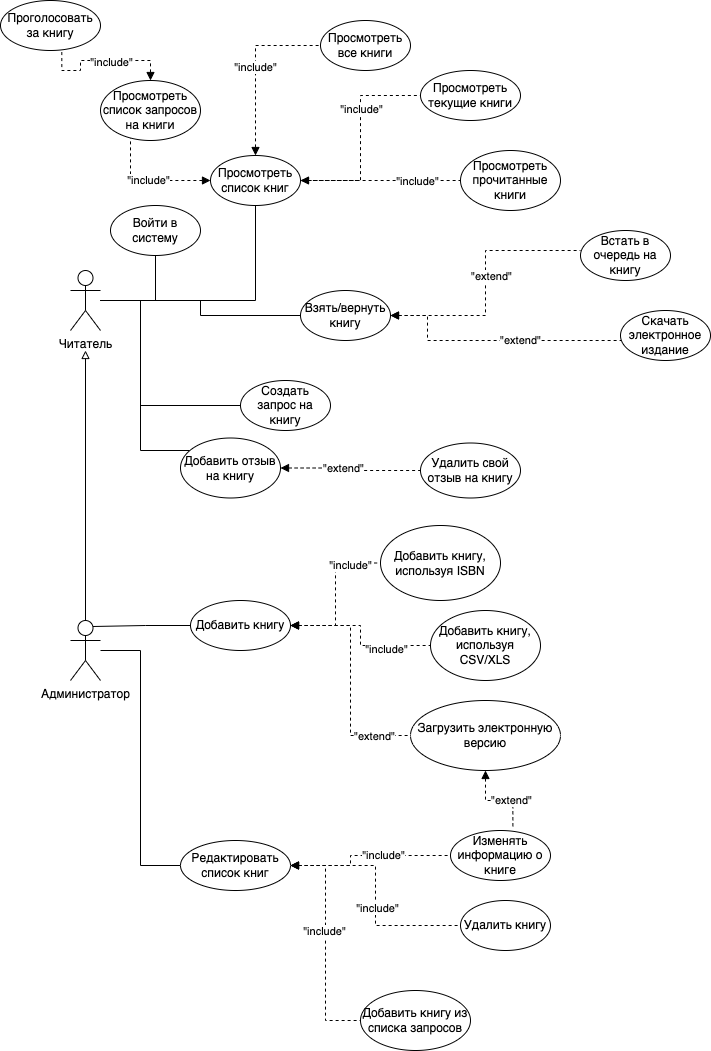

The diagram above was exported from draw.io. Its source (the exported page's mxGraphModel, read from the mxfile embedded in the PNG):
<mxGraphModel dx="2390" dy="1330" grid="1" gridSize="10" guides="1" tooltips="1" connect="1" arrows="1" fold="1" page="1" pageScale="1" pageWidth="827" pageHeight="1169" math="0" shadow="0">
  <root>
    <mxCell id="0" />
    <mxCell id="1" parent="0" />
    <mxCell id="q89Xj2-XuRcg_iwYcOD7-78" style="edgeStyle=orthogonalEdgeStyle;rounded=0;orthogonalLoop=1;jettySize=auto;html=1;entryX=0;entryY=0.5;entryDx=0;entryDy=0;startArrow=none;startFill=0;endArrow=none;endFill=0;" edge="1" parent="1" source="q89Xj2-XuRcg_iwYcOD7-7" target="q89Xj2-XuRcg_iwYcOD7-77">
      <mxGeometry relative="1" as="geometry" />
    </mxCell>
    <mxCell id="q89Xj2-XuRcg_iwYcOD7-7" value="Администратор" style="shape=umlActor;verticalLabelPosition=bottom;verticalAlign=top;html=1;outlineConnect=0;" vertex="1" parent="1">
      <mxGeometry x="110" y="630" width="30" height="60" as="geometry" />
    </mxCell>
    <mxCell id="q89Xj2-XuRcg_iwYcOD7-11" style="edgeStyle=orthogonalEdgeStyle;rounded=0;orthogonalLoop=1;jettySize=auto;html=1;endArrow=none;endFill=0;" edge="1" parent="1" source="q89Xj2-XuRcg_iwYcOD7-8" target="q89Xj2-XuRcg_iwYcOD7-10">
      <mxGeometry relative="1" as="geometry" />
    </mxCell>
    <mxCell id="q89Xj2-XuRcg_iwYcOD7-13" style="edgeStyle=orthogonalEdgeStyle;rounded=0;orthogonalLoop=1;jettySize=auto;html=1;endArrow=none;endFill=0;" edge="1" parent="1" source="q89Xj2-XuRcg_iwYcOD7-8" target="q89Xj2-XuRcg_iwYcOD7-12">
      <mxGeometry relative="1" as="geometry" />
    </mxCell>
    <mxCell id="q89Xj2-XuRcg_iwYcOD7-35" style="edgeStyle=orthogonalEdgeStyle;rounded=0;orthogonalLoop=1;jettySize=auto;html=1;entryX=0;entryY=0.5;entryDx=0;entryDy=0;startArrow=none;startFill=0;endArrow=none;endFill=0;" edge="1" parent="1" source="q89Xj2-XuRcg_iwYcOD7-8" target="q89Xj2-XuRcg_iwYcOD7-33">
      <mxGeometry relative="1" as="geometry" />
    </mxCell>
    <mxCell id="q89Xj2-XuRcg_iwYcOD7-60" style="edgeStyle=orthogonalEdgeStyle;rounded=0;orthogonalLoop=1;jettySize=auto;html=1;startArrow=block;startFill=0;endArrow=none;endFill=0;" edge="1" parent="1" target="q89Xj2-XuRcg_iwYcOD7-7">
      <mxGeometry relative="1" as="geometry">
        <mxPoint x="125" y="360" as="sourcePoint" />
      </mxGeometry>
    </mxCell>
    <mxCell id="q89Xj2-XuRcg_iwYcOD7-8" value="Читатель" style="shape=umlActor;verticalLabelPosition=bottom;verticalAlign=top;html=1;outlineConnect=0;" vertex="1" parent="1">
      <mxGeometry x="110" y="280" width="30" height="60" as="geometry" />
    </mxCell>
    <mxCell id="q89Xj2-XuRcg_iwYcOD7-10" value="Войти в систему" style="ellipse;whiteSpace=wrap;html=1;" vertex="1" parent="1">
      <mxGeometry x="150" y="215" width="90" height="50" as="geometry" />
    </mxCell>
    <mxCell id="q89Xj2-XuRcg_iwYcOD7-28" value="&quot;include&quot;" style="edgeStyle=orthogonalEdgeStyle;rounded=0;orthogonalLoop=1;jettySize=auto;html=1;exitX=0.5;exitY=0;exitDx=0;exitDy=0;entryX=0;entryY=0.5;entryDx=0;entryDy=0;dashed=1;startArrow=block;startFill=1;endArrow=none;endFill=0;" edge="1" parent="1" source="q89Xj2-XuRcg_iwYcOD7-12" target="q89Xj2-XuRcg_iwYcOD7-15">
      <mxGeometry relative="1" as="geometry" />
    </mxCell>
    <mxCell id="q89Xj2-XuRcg_iwYcOD7-29" style="edgeStyle=orthogonalEdgeStyle;rounded=0;orthogonalLoop=1;jettySize=auto;html=1;entryX=0;entryY=0.5;entryDx=0;entryDy=0;dashed=1;startArrow=classicThin;startFill=1;endArrow=none;endFill=0;" edge="1" parent="1" source="q89Xj2-XuRcg_iwYcOD7-12" target="q89Xj2-XuRcg_iwYcOD7-16">
      <mxGeometry relative="1" as="geometry" />
    </mxCell>
    <mxCell id="q89Xj2-XuRcg_iwYcOD7-31" value="&quot;include&quot;" style="edgeLabel;html=1;align=center;verticalAlign=middle;resizable=0;points=[];" vertex="1" connectable="0" parent="q89Xj2-XuRcg_iwYcOD7-29">
      <mxGeometry x="0.2858" relative="1" as="geometry">
        <mxPoint as="offset" />
      </mxGeometry>
    </mxCell>
    <mxCell id="q89Xj2-XuRcg_iwYcOD7-30" style="edgeStyle=orthogonalEdgeStyle;rounded=0;orthogonalLoop=1;jettySize=auto;html=1;entryX=0;entryY=0.5;entryDx=0;entryDy=0;dashed=1;startArrow=block;startFill=1;endArrow=none;endFill=0;" edge="1" parent="1" source="q89Xj2-XuRcg_iwYcOD7-12" target="q89Xj2-XuRcg_iwYcOD7-17">
      <mxGeometry relative="1" as="geometry" />
    </mxCell>
    <mxCell id="q89Xj2-XuRcg_iwYcOD7-32" value="&quot;include&quot;" style="edgeLabel;html=1;align=center;verticalAlign=middle;resizable=0;points=[];" vertex="1" connectable="0" parent="q89Xj2-XuRcg_iwYcOD7-30">
      <mxGeometry x="0.3142" y="1" relative="1" as="geometry">
        <mxPoint x="11" y="1" as="offset" />
      </mxGeometry>
    </mxCell>
    <mxCell id="q89Xj2-XuRcg_iwYcOD7-42" value="&quot;include&quot;" style="edgeStyle=orthogonalEdgeStyle;rounded=0;orthogonalLoop=1;jettySize=auto;html=1;dashed=1;startArrow=block;startFill=1;endArrow=none;endFill=0;" edge="1" parent="1" source="q89Xj2-XuRcg_iwYcOD7-12" target="q89Xj2-XuRcg_iwYcOD7-41">
      <mxGeometry relative="1" as="geometry">
        <Array as="points">
          <mxPoint x="170" y="190" />
        </Array>
      </mxGeometry>
    </mxCell>
    <mxCell id="q89Xj2-XuRcg_iwYcOD7-12" value="Просмотреть список книг" style="ellipse;whiteSpace=wrap;html=1;" vertex="1" parent="1">
      <mxGeometry x="250" y="165" width="90" height="50" as="geometry" />
    </mxCell>
    <mxCell id="q89Xj2-XuRcg_iwYcOD7-15" value="Просмотреть все книги" style="ellipse;whiteSpace=wrap;html=1;" vertex="1" parent="1">
      <mxGeometry x="360" y="30" width="90" height="50" as="geometry" />
    </mxCell>
    <mxCell id="q89Xj2-XuRcg_iwYcOD7-16" value="Просмотреть текущие книги" style="ellipse;whiteSpace=wrap;html=1;" vertex="1" parent="1">
      <mxGeometry x="460" y="80" width="100" height="50" as="geometry" />
    </mxCell>
    <mxCell id="q89Xj2-XuRcg_iwYcOD7-17" value="Просмотреть прочитанные книги" style="ellipse;whiteSpace=wrap;html=1;" vertex="1" parent="1">
      <mxGeometry x="500" y="160" width="100" height="60" as="geometry" />
    </mxCell>
    <mxCell id="q89Xj2-XuRcg_iwYcOD7-37" style="edgeStyle=orthogonalEdgeStyle;rounded=0;orthogonalLoop=1;jettySize=auto;html=1;entryX=0;entryY=0.4;entryDx=0;entryDy=0;entryPerimeter=0;startArrow=block;startFill=1;endArrow=none;endFill=0;dashed=1;" edge="1" parent="1" source="q89Xj2-XuRcg_iwYcOD7-33" target="q89Xj2-XuRcg_iwYcOD7-36">
      <mxGeometry relative="1" as="geometry" />
    </mxCell>
    <mxCell id="q89Xj2-XuRcg_iwYcOD7-38" value="&quot;extend&quot;" style="edgeLabel;html=1;align=center;verticalAlign=middle;resizable=0;points=[];" vertex="1" connectable="0" parent="q89Xj2-XuRcg_iwYcOD7-37">
      <mxGeometry x="0.2926" y="2" relative="1" as="geometry">
        <mxPoint y="27" as="offset" />
      </mxGeometry>
    </mxCell>
    <mxCell id="q89Xj2-XuRcg_iwYcOD7-40" value="&quot;extend&quot;" style="edgeStyle=orthogonalEdgeStyle;rounded=0;orthogonalLoop=1;jettySize=auto;html=1;dashed=1;startArrow=block;startFill=1;endArrow=none;endFill=0;" edge="1" parent="1" source="q89Xj2-XuRcg_iwYcOD7-33" target="q89Xj2-XuRcg_iwYcOD7-39">
      <mxGeometry x="0.2113" relative="1" as="geometry">
        <Array as="points">
          <mxPoint x="467" y="325" />
          <mxPoint x="467" y="350" />
        </Array>
        <mxPoint as="offset" />
      </mxGeometry>
    </mxCell>
    <mxCell id="q89Xj2-XuRcg_iwYcOD7-33" value="Взять/вернуть книгу" style="ellipse;whiteSpace=wrap;html=1;" vertex="1" parent="1">
      <mxGeometry x="340" y="300" width="90" height="50" as="geometry" />
    </mxCell>
    <mxCell id="q89Xj2-XuRcg_iwYcOD7-36" value="Встать в очередь на книгу" style="ellipse;whiteSpace=wrap;html=1;" vertex="1" parent="1">
      <mxGeometry x="620" y="240" width="90" height="50" as="geometry" />
    </mxCell>
    <mxCell id="q89Xj2-XuRcg_iwYcOD7-39" value="Cкачать электронное издание" style="ellipse;whiteSpace=wrap;html=1;" vertex="1" parent="1">
      <mxGeometry x="660" y="320" width="90" height="50" as="geometry" />
    </mxCell>
    <mxCell id="q89Xj2-XuRcg_iwYcOD7-44" style="edgeStyle=orthogonalEdgeStyle;rounded=0;orthogonalLoop=1;jettySize=auto;html=1;entryX=0.613;entryY=1.034;entryDx=0;entryDy=0;entryPerimeter=0;dashed=1;startArrow=block;startFill=1;endArrow=none;endFill=0;" edge="1" parent="1" source="q89Xj2-XuRcg_iwYcOD7-41" target="q89Xj2-XuRcg_iwYcOD7-43">
      <mxGeometry relative="1" as="geometry" />
    </mxCell>
    <mxCell id="q89Xj2-XuRcg_iwYcOD7-45" value="&quot;include&quot;" style="edgeLabel;html=1;align=center;verticalAlign=middle;resizable=0;points=[];" vertex="1" connectable="0" parent="q89Xj2-XuRcg_iwYcOD7-44">
      <mxGeometry x="-0.1285" y="1" relative="1" as="geometry">
        <mxPoint as="offset" />
      </mxGeometry>
    </mxCell>
    <mxCell id="q89Xj2-XuRcg_iwYcOD7-41" value="Просмотреть список запросов на книги" style="ellipse;whiteSpace=wrap;html=1;" vertex="1" parent="1">
      <mxGeometry x="140" y="90" width="100" height="60" as="geometry" />
    </mxCell>
    <mxCell id="q89Xj2-XuRcg_iwYcOD7-43" value="Проголосовать за книгу" style="ellipse;whiteSpace=wrap;html=1;" vertex="1" parent="1">
      <mxGeometry x="40" y="10" width="100" height="50" as="geometry" />
    </mxCell>
    <mxCell id="q89Xj2-XuRcg_iwYcOD7-57" style="edgeStyle=orthogonalEdgeStyle;rounded=0;orthogonalLoop=1;jettySize=auto;html=1;startArrow=none;startFill=0;endArrow=none;endFill=0;" edge="1" parent="1" source="q89Xj2-XuRcg_iwYcOD7-56" target="q89Xj2-XuRcg_iwYcOD7-8">
      <mxGeometry relative="1" as="geometry">
        <Array as="points">
          <mxPoint x="180" y="415" />
          <mxPoint x="180" y="310" />
        </Array>
      </mxGeometry>
    </mxCell>
    <mxCell id="q89Xj2-XuRcg_iwYcOD7-56" value="Создать запрос на книгу" style="ellipse;whiteSpace=wrap;html=1;" vertex="1" parent="1">
      <mxGeometry x="280" y="390" width="90" height="50" as="geometry" />
    </mxCell>
    <mxCell id="q89Xj2-XuRcg_iwYcOD7-59" style="edgeStyle=orthogonalEdgeStyle;rounded=0;orthogonalLoop=1;jettySize=auto;html=1;startArrow=none;startFill=0;endArrow=none;endFill=0;" edge="1" parent="1" source="q89Xj2-XuRcg_iwYcOD7-58" target="q89Xj2-XuRcg_iwYcOD7-8">
      <mxGeometry relative="1" as="geometry">
        <Array as="points">
          <mxPoint x="180" y="460" />
          <mxPoint x="180" y="310" />
        </Array>
      </mxGeometry>
    </mxCell>
    <mxCell id="q89Xj2-XuRcg_iwYcOD7-63" style="edgeStyle=orthogonalEdgeStyle;rounded=0;orthogonalLoop=1;jettySize=auto;html=1;entryX=0;entryY=0.5;entryDx=0;entryDy=0;startArrow=block;startFill=1;endArrow=none;endFill=0;dashed=1;" edge="1" parent="1" source="q89Xj2-XuRcg_iwYcOD7-58" target="q89Xj2-XuRcg_iwYcOD7-61">
      <mxGeometry relative="1" as="geometry" />
    </mxCell>
    <mxCell id="q89Xj2-XuRcg_iwYcOD7-64" value="&quot;extend&quot;" style="edgeLabel;html=1;align=center;verticalAlign=middle;resizable=0;points=[];" vertex="1" connectable="0" parent="q89Xj2-XuRcg_iwYcOD7-63">
      <mxGeometry x="0.0074" y="-2" relative="1" as="geometry">
        <mxPoint x="-6" y="-2" as="offset" />
      </mxGeometry>
    </mxCell>
    <mxCell id="q89Xj2-XuRcg_iwYcOD7-58" value="Добавить отзыв на книгу" style="ellipse;whiteSpace=wrap;html=1;" vertex="1" parent="1">
      <mxGeometry x="220" y="447.5" width="100" height="60" as="geometry" />
    </mxCell>
    <mxCell id="q89Xj2-XuRcg_iwYcOD7-61" value="Удалить свой отзыв на книгу" style="ellipse;whiteSpace=wrap;html=1;" vertex="1" parent="1">
      <mxGeometry x="460" y="452.5" width="100" height="55" as="geometry" />
    </mxCell>
    <mxCell id="q89Xj2-XuRcg_iwYcOD7-68" style="edgeStyle=orthogonalEdgeStyle;rounded=0;orthogonalLoop=1;jettySize=auto;html=1;entryX=0;entryY=0.5;entryDx=0;entryDy=0;dashed=1;startArrow=block;startFill=1;endArrow=none;endFill=0;" edge="1" parent="1" source="q89Xj2-XuRcg_iwYcOD7-65" target="q89Xj2-XuRcg_iwYcOD7-67">
      <mxGeometry relative="1" as="geometry" />
    </mxCell>
    <mxCell id="q89Xj2-XuRcg_iwYcOD7-73" value="&quot;include&quot;" style="edgeLabel;html=1;align=center;verticalAlign=middle;resizable=0;points=[];" vertex="1" connectable="0" parent="q89Xj2-XuRcg_iwYcOD7-68">
      <mxGeometry x="0.4349" y="-3" relative="1" as="geometry">
        <mxPoint as="offset" />
      </mxGeometry>
    </mxCell>
    <mxCell id="q89Xj2-XuRcg_iwYcOD7-69" style="edgeStyle=orthogonalEdgeStyle;rounded=0;orthogonalLoop=1;jettySize=auto;html=1;entryX=0;entryY=0.5;entryDx=0;entryDy=0;dashed=1;startArrow=block;startFill=1;endArrow=none;endFill=0;" edge="1" parent="1" source="q89Xj2-XuRcg_iwYcOD7-65" target="q89Xj2-XuRcg_iwYcOD7-66">
      <mxGeometry relative="1" as="geometry" />
    </mxCell>
    <mxCell id="q89Xj2-XuRcg_iwYcOD7-71" value="&quot;include&quot;" style="edgeLabel;html=1;align=center;verticalAlign=middle;resizable=0;points=[];" vertex="1" connectable="0" parent="q89Xj2-XuRcg_iwYcOD7-69">
      <mxGeometry x="0.6017" y="-2" relative="1" as="geometry">
        <mxPoint as="offset" />
      </mxGeometry>
    </mxCell>
    <mxCell id="q89Xj2-XuRcg_iwYcOD7-74" style="edgeStyle=orthogonalEdgeStyle;rounded=0;orthogonalLoop=1;jettySize=auto;html=1;entryX=0;entryY=0.5;entryDx=0;entryDy=0;dashed=1;startArrow=block;startFill=1;endArrow=none;endFill=0;" edge="1" parent="1" source="q89Xj2-XuRcg_iwYcOD7-65" target="q89Xj2-XuRcg_iwYcOD7-70">
      <mxGeometry relative="1" as="geometry" />
    </mxCell>
    <mxCell id="q89Xj2-XuRcg_iwYcOD7-75" value="&quot;extend&quot;" style="edgeLabel;html=1;align=center;verticalAlign=middle;resizable=0;points=[];" vertex="1" connectable="0" parent="q89Xj2-XuRcg_iwYcOD7-74">
      <mxGeometry x="0.6831" relative="1" as="geometry">
        <mxPoint as="offset" />
      </mxGeometry>
    </mxCell>
    <mxCell id="q89Xj2-XuRcg_iwYcOD7-76" style="edgeStyle=orthogonalEdgeStyle;rounded=0;orthogonalLoop=1;jettySize=auto;html=1;entryX=0.75;entryY=0.1;entryDx=0;entryDy=0;entryPerimeter=0;startArrow=none;startFill=0;endArrow=none;endFill=0;" edge="1" parent="1" source="q89Xj2-XuRcg_iwYcOD7-65" target="q89Xj2-XuRcg_iwYcOD7-7">
      <mxGeometry relative="1" as="geometry" />
    </mxCell>
    <mxCell id="q89Xj2-XuRcg_iwYcOD7-65" value="Добавить книгу" style="ellipse;whiteSpace=wrap;html=1;" vertex="1" parent="1">
      <mxGeometry x="230" y="610" width="100" height="50" as="geometry" />
    </mxCell>
    <mxCell id="q89Xj2-XuRcg_iwYcOD7-66" value="Добавить книгу, используя ISBN" style="ellipse;whiteSpace=wrap;html=1;" vertex="1" parent="1">
      <mxGeometry x="420" y="535" width="120" height="75" as="geometry" />
    </mxCell>
    <mxCell id="q89Xj2-XuRcg_iwYcOD7-67" value="Добавить книгу, используя CSV/XLS" style="ellipse;whiteSpace=wrap;html=1;" vertex="1" parent="1">
      <mxGeometry x="470" y="620" width="110" height="70" as="geometry" />
    </mxCell>
    <mxCell id="q89Xj2-XuRcg_iwYcOD7-82" style="edgeStyle=orthogonalEdgeStyle;rounded=0;orthogonalLoop=1;jettySize=auto;html=1;entryX=0.624;entryY=-0.048;entryDx=0;entryDy=0;entryPerimeter=0;dashed=1;startArrow=block;startFill=1;endArrow=none;endFill=0;" edge="1" parent="1" source="q89Xj2-XuRcg_iwYcOD7-70" target="q89Xj2-XuRcg_iwYcOD7-79">
      <mxGeometry relative="1" as="geometry" />
    </mxCell>
    <mxCell id="q89Xj2-XuRcg_iwYcOD7-83" value="&quot;extend&quot;" style="edgeLabel;html=1;align=center;verticalAlign=middle;resizable=0;points=[];" vertex="1" connectable="0" parent="q89Xj2-XuRcg_iwYcOD7-82">
      <mxGeometry x="0.3121" y="1" relative="1" as="geometry">
        <mxPoint as="offset" />
      </mxGeometry>
    </mxCell>
    <mxCell id="q89Xj2-XuRcg_iwYcOD7-70" value="Загрузить электронную версию" style="ellipse;whiteSpace=wrap;html=1;" vertex="1" parent="1">
      <mxGeometry x="450" y="710" width="150" height="70" as="geometry" />
    </mxCell>
    <mxCell id="q89Xj2-XuRcg_iwYcOD7-80" style="edgeStyle=orthogonalEdgeStyle;rounded=0;orthogonalLoop=1;jettySize=auto;html=1;entryX=0;entryY=0.5;entryDx=0;entryDy=0;startArrow=block;startFill=1;endArrow=none;endFill=0;dashed=1;exitX=1;exitY=0.5;exitDx=0;exitDy=0;" edge="1" parent="1" source="q89Xj2-XuRcg_iwYcOD7-77" target="q89Xj2-XuRcg_iwYcOD7-79">
      <mxGeometry relative="1" as="geometry">
        <Array as="points">
          <mxPoint x="390" y="875" />
          <mxPoint x="390" y="865" />
        </Array>
      </mxGeometry>
    </mxCell>
    <mxCell id="q89Xj2-XuRcg_iwYcOD7-81" value="&quot;include&quot;" style="edgeLabel;html=1;align=center;verticalAlign=middle;resizable=0;points=[];" vertex="1" connectable="0" parent="q89Xj2-XuRcg_iwYcOD7-80">
      <mxGeometry x="0.1899" y="1" relative="1" as="geometry">
        <mxPoint as="offset" />
      </mxGeometry>
    </mxCell>
    <mxCell id="q89Xj2-XuRcg_iwYcOD7-85" style="edgeStyle=orthogonalEdgeStyle;rounded=0;orthogonalLoop=1;jettySize=auto;html=1;entryX=0;entryY=0.5;entryDx=0;entryDy=0;dashed=1;startArrow=block;startFill=1;endArrow=none;endFill=0;" edge="1" parent="1" source="q89Xj2-XuRcg_iwYcOD7-77" target="q89Xj2-XuRcg_iwYcOD7-84">
      <mxGeometry relative="1" as="geometry" />
    </mxCell>
    <mxCell id="q89Xj2-XuRcg_iwYcOD7-86" value="&quot;include&quot;" style="edgeLabel;html=1;align=center;verticalAlign=middle;resizable=0;points=[];" vertex="1" connectable="0" parent="q89Xj2-XuRcg_iwYcOD7-85">
      <mxGeometry x="0.1011" y="1" relative="1" as="geometry">
        <mxPoint as="offset" />
      </mxGeometry>
    </mxCell>
    <mxCell id="q89Xj2-XuRcg_iwYcOD7-88" style="edgeStyle=orthogonalEdgeStyle;rounded=0;orthogonalLoop=1;jettySize=auto;html=1;entryX=0;entryY=0.5;entryDx=0;entryDy=0;dashed=1;startArrow=block;startFill=1;endArrow=none;endFill=0;" edge="1" parent="1" target="q89Xj2-XuRcg_iwYcOD7-87">
      <mxGeometry relative="1" as="geometry">
        <mxPoint x="330" y="875" as="sourcePoint" />
      </mxGeometry>
    </mxCell>
    <mxCell id="q89Xj2-XuRcg_iwYcOD7-89" value="&quot;include&quot;" style="edgeLabel;html=1;align=center;verticalAlign=middle;resizable=0;points=[];" vertex="1" connectable="0" parent="q89Xj2-XuRcg_iwYcOD7-88">
      <mxGeometry x="-0.1082" y="-2" relative="1" as="geometry">
        <mxPoint as="offset" />
      </mxGeometry>
    </mxCell>
    <mxCell id="q89Xj2-XuRcg_iwYcOD7-77" value="Редактировать список книг" style="ellipse;whiteSpace=wrap;html=1;" vertex="1" parent="1">
      <mxGeometry x="220" y="850" width="110" height="50" as="geometry" />
    </mxCell>
    <mxCell id="q89Xj2-XuRcg_iwYcOD7-79" value="Изменять информацию о книге" style="ellipse;whiteSpace=wrap;html=1;" vertex="1" parent="1">
      <mxGeometry x="490" y="840" width="100" height="50" as="geometry" />
    </mxCell>
    <mxCell id="q89Xj2-XuRcg_iwYcOD7-84" value="Удалить книгу" style="ellipse;whiteSpace=wrap;html=1;" vertex="1" parent="1">
      <mxGeometry x="500" y="910" width="90" height="50" as="geometry" />
    </mxCell>
    <mxCell id="q89Xj2-XuRcg_iwYcOD7-87" value="Добавить книгу из списка запросов" style="ellipse;whiteSpace=wrap;html=1;" vertex="1" parent="1">
      <mxGeometry x="400" y="1000" width="110" height="60" as="geometry" />
    </mxCell>
  </root>
</mxGraphModel>